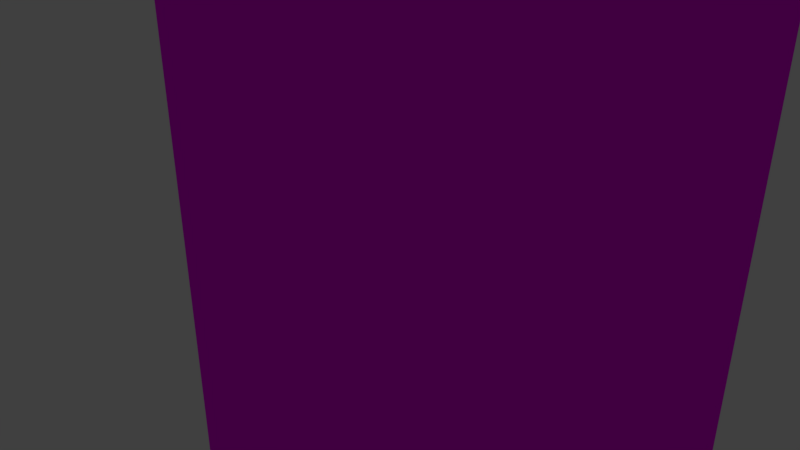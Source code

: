# Source: slytherin.blend  (saved by Blender 2.79.0; exported with 4.5.12 LTS)
import bpy
from mathutils import Matrix  # noqa: F401  (used for matrix-valued properties, if any)

bpy.ops.wm.read_factory_settings(use_empty=True)
scene = bpy.context.scene
scene.name = 'Scene'

# ---- collections
col_collection_1 = bpy.data.collections.new('Collection 1'); scene.collection.children.link(col_collection_1)

# ---- images (referenced by path relative to the original .blend; pixels are not part of the script)
import os
ASSET_DIR = os.environ.get("B2B_ASSET_DIR", "")  # directory of the original .blend (textures are referenced by path, not embedded)
HERE = os.path.dirname(os.path.abspath(__file__))  # packed textures are extracted next to this script under _unpacked/

def load_image(name, relpath, width, height, colorspace="sRGB"):
    """Load a texture the original file referenced (path relative to the .blend, or extracted next to this script)."""
    p = next((c for c in (os.path.join(HERE, relpath), os.path.join(ASSET_DIR, relpath)) if relpath and os.path.exists(c)), "")
    if p:
        img = bpy.data.images.load(p, check_existing=True)
        img.name = name
    else:  # same state as the original file: an image datablock whose file is absent (Cycles renders it pink)
        img = bpy.data.images.new(name, width, height)
        img.source = "FILE"
        img.filepath = "//" + (relpath or name)
    img.colorspace_settings.name = colorspace
    return img
img_slytherin_jpg = load_image('slytherin.jpg', 'slytherin.jpg', 1024, 1024, 'sRGB')

# ---- materials (node trees are filled in below, after node groups)
mat_flag = bpy.data.materials.new('flag')
mat_flag.alpha_threshold = 0.0
mat_flag.roughness = 0.5
mat_flag.line_color = (0.0, 0.0, 0.0, 1.0)

# ---- material node trees
mat_flag.use_nodes = True; mat_flag.node_tree.nodes.clear()
_N = mat_flag.node_tree.nodes; _L = mat_flag.node_tree.links
n0 = _N.new('ShaderNodeOutputMaterial'); n0.name = 'Material Output'; n0.location = (300, 300)
n1 = _N.new('ShaderNodeBsdfDiffuse'); n1.name = 'Diffuse BSDF'; n1.location = (10, 300)
n2 = _N.new('ShaderNodeTexImage'); n2.name = 'Image Texture'; n2.location = (-164, 394)
n2.width = 140
n2.image = img_slytherin_jpg
_L.new(n1.outputs[0], n0.inputs[0])
_L.new(n2.outputs[0], n1.inputs[0])
n0.is_active_output = True

# ---- world
world_world = bpy.data.worlds.new('World'); scene.world = world_world
world_world.color = (0.05088, 0.05088, 0.05088)
world_world.use_sun_shadow = False
world_world.sun_shadow_jitter_overblur = 0.0
world_world.cycles.sampling_method = 'MANUAL'

# ---- cameras
cam_camera = bpy.data.cameras.new('Camera')
cam_camera.clip_end = 100.0
cam_camera.lens = 35.0
cam_camera.sensor_width = 32.0
cam_camera.sensor_height = 18.0
cam_camera.ortho_scale = 7.314
cam_camera.dof.focus_distance = 0.0

# ---- lights
light_lamp = bpy.data.lights.new('Lamp', 'POINT')
light_lamp.transmission_factor = 0.0
light_lamp.cutoff_distance = 30.0
light_lamp.energy = 100.0
light_lamp.shadow_buffer_clip_start = 1.001
light_lamp.shadow_soft_size = 0.1
light_lamp.shadow_maximum_resolution = 0.006
light_lamp.use_absolute_resolution = True

# ---- meshes
me_cube = bpy.data.meshes.new('Cube')
me_cube.from_pydata([(4.83, 0.02437, -7.53), (4.83, -0.02437, -7.53), (-4.83, -0.02437, -7.53), (-4.83, 0.02437, -7.53), (4.83, 0.02437, 7.53), (4.83, -0.02437, 7.53), (-4.83, -0.02437, 7.53), (-4.83, 0.02437, 7.53), (-4.768e-07, -0.02437, -3.732), (9.537e-07, 0.02437, -3.732)], [], [(3, 9, 8, 2), (4, 7, 6, 5), (0, 4, 5, 1), (1, 5, 6, 2, 8), (2, 6, 7, 3), (4, 0, 9, 3, 7), (1, 8, 9, 0)])
_uv = me_cube.uv_layers.new(name='UVMap')
_uv.uv.foreach_set('vector', [0.0, 0.0, 1.0, 0.0, 1.0, 1.0, 0.0, 1.0, 0.0, 0.0, 1.0, 0.0, 1.0, 1.0, 0.0, 1.0, 0.0, 0.0, 1.0, 0.0, 1.0, 1.0, 0.0, 1.0, 0.9563, 0.03216, 0.9658, 0.9831, 0.0302, 0.9752, 0.0611, 0.0427, 0.5064, 0.2882, 0.0, 0.0, 1.0, 0.0, 1.0, 1.0, 0.0, 1.0, 0.5, 1.0, 0.9755, 0.6545, 0.7939, 0.09549, 0.2061, 0.09549, 0.02447, 0.6545, 0.0, 0.0, 1.0, 0.0, 1.0, 1.0, 0.0, 1.0])
me_cube.materials.append(mat_flag)
me_cube.use_remesh_preserve_volume = False
me_cube.use_remesh_preserve_attributes = False
me_cube.use_mirror_vertex_groups = False
me_cube.update()

# ---- objects
ob_cube = bpy.data.objects.new('Cube', me_cube)
ob_lamp = bpy.data.objects.new('Lamp', light_lamp)
ob_camera = bpy.data.objects.new('Camera', cam_camera)

# ---- transforms, parenting, visibility, modifiers, constraints
ob_cube.location = (0.0, 0.0, 0.0)
ob_cube.lock_rotations_4d = False
ob_cube.empty_display_type = 'ARROWS'
ob_cube.lineart.crease_threshold = 0.0
ob_lamp.location = (4.076, 1.005, 5.904)
ob_lamp.rotation_euler = (0.6503, 0.05522, 1.866)
ob_lamp.lock_rotations_4d = False
ob_lamp.empty_display_type = 'ARROWS'
ob_lamp.color = (0.0, 0.0, 0.0, 0.0)
ob_lamp.lineart.crease_threshold = 0.0
ob_camera.location = (7.481, -6.508, 5.344)
ob_camera.rotation_euler = (1.109, 0.0, 0.8149)
ob_camera.lock_rotations_4d = False
ob_camera.empty_display_type = 'ARROWS'
ob_camera.color = (0.0, 0.0, 0.0, 0.0)
ob_camera.display_type = 'WIRE'
ob_camera.lineart.crease_threshold = 0.0

# ---- collection membership
col_collection_1.objects.link(ob_cube)
col_collection_1.objects.link(ob_lamp)
col_collection_1.objects.link(ob_camera)

# ---- scene / render settings (as saved in the file)
scene.camera = ob_camera
scene.frame_start = 1; scene.frame_end = 250; scene.frame_set(1)
scene.render.engine = 'CYCLES'
scene.render.resolution_percentage = 50
scene.render.dither_intensity = 0.0
scene.cycles.use_denoising = False
scene.cycles.samples = 128
scene.cycles.sampling_pattern = 'TABULATED_SOBOL'
scene.cycles.use_adaptive_sampling = False
scene.cycles.use_light_tree = False
scene.cycles.blur_glossy = 0.0
scene.cycles.sample_clamp_indirect = 0.0
scene.view_settings.view_transform = 'Standard'
bpy.context.view_layer.update()
